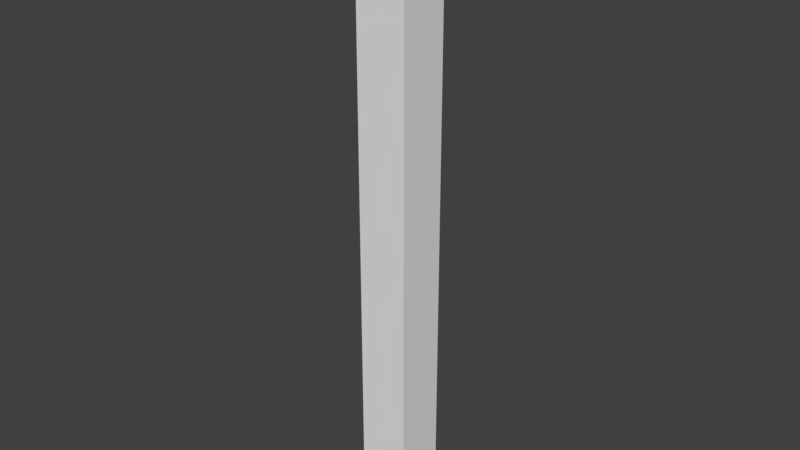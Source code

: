 # Source: Corner_Piece_Thin.blend  (saved by Blender 2.78.0; exported with 4.5.12 LTS)
import bpy
from mathutils import Matrix  # noqa: F401  (used for matrix-valued properties, if any)

bpy.ops.wm.read_factory_settings(use_empty=True)
scene = bpy.context.scene
scene.name = 'Scene'

# ---- collections
col_collection_1 = bpy.data.collections.new('Collection 1'); scene.collection.children.link(col_collection_1)

# ---- world
world_world = bpy.data.worlds.new('World'); scene.world = world_world
world_world.color = (0.05088, 0.05088, 0.05088)
world_world.use_sun_shadow = False
world_world.sun_shadow_jitter_overblur = 0.0
world_world.cycles.sampling_method = 'MANUAL'

# ---- meshes
me_cube_001 = bpy.data.meshes.new('Cube.001')
me_cube_001.from_pydata([(0.0, 0.0, 0.0), (0.0, 0.0, 2.0), (0.0, 2.0, 0.0), (0.0, 2.0, 2.0), (2.0, 0.0, 0.0), (2.0, 0.0, 2.0), (2.0, 2.0, 0.0), (2.0, 2.0, 2.0)], [], [(0, 1, 3, 2), (2, 3, 7, 6), (6, 7, 5, 4), (4, 5, 1, 0), (2, 6, 4, 0), (7, 3, 1, 5)])
me_cube_001.use_remesh_preserve_volume = False
me_cube_001.use_remesh_preserve_attributes = False
me_cube_001.use_mirror_vertex_groups = False
me_cube_001.update()

# ---- objects
ob_corner_piece = bpy.data.objects.new('Corner Piece', me_cube_001)

# ---- transforms, parenting, visibility, modifiers, constraints
ob_corner_piece.location = (0.0, 0.0, 0.0)
ob_corner_piece.scale = (0.125, 0.125, 1.5)
ob_corner_piece.lineart.crease_threshold = 0.0

# ---- collection membership
col_collection_1.objects.link(ob_corner_piece)

# ---- scene / render settings (as saved in the file)
scene.frame_start = 1; scene.frame_end = 250; scene.frame_set(1)
scene.render.engine = 'CYCLES'
scene.render.resolution_percentage = 50
scene.render.dither_intensity = 0.0
scene.cycles.use_denoising = False
scene.cycles.samples = 128
scene.cycles.sampling_pattern = 'TABULATED_SOBOL'
scene.cycles.light_sampling_threshold = 0.0
scene.cycles.use_adaptive_sampling = False
scene.cycles.use_light_tree = False
scene.cycles.blur_glossy = 0.0
scene.cycles.sample_clamp_indirect = 0.0
scene.view_settings.view_transform = 'Standard'
bpy.context.view_layer.update()

# ---- added for rendering (the .blend has no active camera and no usable light): camera, sun
cam_auto = bpy.data.cameras.new('AutoCamera')
cam_auto.lens = 50.0
cam_auto.sensor_width = 36.0
cam_auto.clip_end = 1000.0
ob_auto_camera = bpy.data.objects.new('AutoCamera', cam_auto)
scene.collection.objects.link(ob_auto_camera)
ob_auto_camera.location = (2.91988, -3.22886, 3.73591)
ob_auto_camera.rotation_euler = (1.09748, -7.21219e-08, 0.694738)
scene.camera = ob_auto_camera
light_auto_sun = bpy.data.lights.new('AutoSun', 'SUN')
light_auto_sun.energy = 3.0
light_auto_sun.angle = 0.0523599
ob_auto_sun = bpy.data.objects.new('AutoSun', light_auto_sun)
scene.collection.objects.link(ob_auto_sun)
ob_auto_sun.rotation_euler = (0.872665, 0.174533, 0.523599)
bpy.context.view_layer.update()
